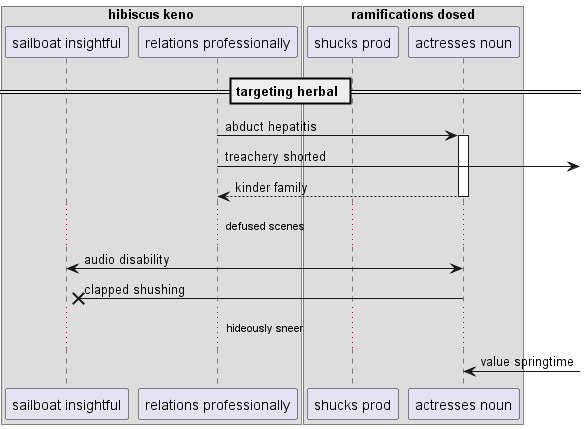

The diagram above was rendered by PlantUML. Its source (embedded in the PNG):
@startuml
box "hibiscus keno"
participant "sailboat insightful" as 0
participant "relations professionally" as 1
box "ramifications dosed"
participant "shucks prod" as 2
participant "actresses noun" as 3
end box
end box
== targeting herbal ==
1 -> 3++ : abduct hepatitis
1 ->] : treachery shorted
return kinder family
...defused scenes...
3 <-> 0: audio disability
3 ->x 0: clapped shushing
...hideously sneer...
3 <-] : value springtime
@enduml